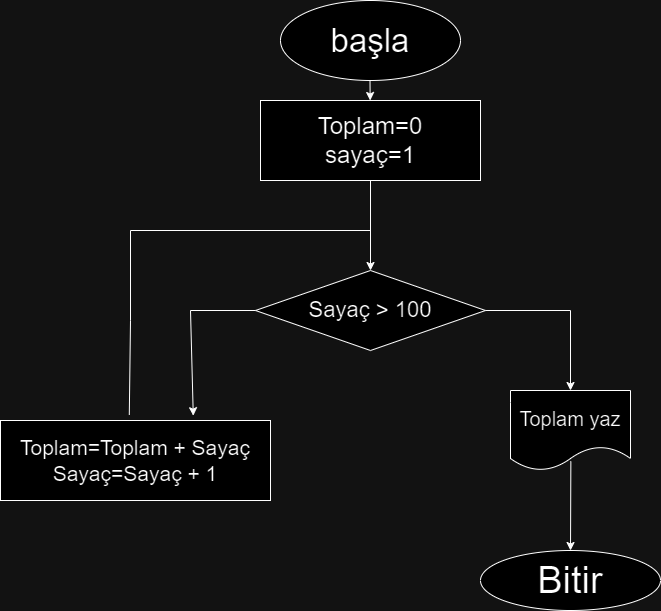

The diagram above was exported from draw.io. Its source (the exported page's mxGraphModel, read from the mxfile embedded in the PNG):
<mxGraphModel dx="1050" dy="534" grid="1" gridSize="10" guides="1" tooltips="1" connect="1" arrows="1" fold="1" page="1" pageScale="1" pageWidth="827" pageHeight="1169" math="0" shadow="0">
  <root>
    <mxCell id="0" />
    <mxCell id="1" parent="0" />
    <object label="başla" id="nXatAIaFYmrgdEayDzVY-1">
      <mxCell style="ellipse;whiteSpace=wrap;html=1;align=center;fontSize=33;" parent="1" vertex="1">
        <mxGeometry x="350" y="10" width="180" height="80" as="geometry" />
      </mxCell>
    </object>
    <mxCell id="nXatAIaFYmrgdEayDzVY-3" value="" style="endArrow=classic;html=1;rounded=0;" parent="1" target="nXatAIaFYmrgdEayDzVY-4" edge="1">
      <mxGeometry width="50" height="50" relative="1" as="geometry">
        <mxPoint x="439.5" y="90" as="sourcePoint" />
        <mxPoint x="440" y="140" as="targetPoint" />
      </mxGeometry>
    </mxCell>
    <mxCell id="nXatAIaFYmrgdEayDzVY-4" value="&lt;font style=&quot;font-size: 24px;&quot;&gt;Toplam=0&lt;br&gt;sayaç=1&lt;/font&gt;" style="rounded=0;whiteSpace=wrap;html=1;" parent="1" vertex="1">
      <mxGeometry x="330" y="110" width="220" height="80" as="geometry" />
    </mxCell>
    <mxCell id="nXatAIaFYmrgdEayDzVY-5" value="" style="endArrow=classic;html=1;rounded=0;" parent="1" edge="1">
      <mxGeometry width="50" height="50" relative="1" as="geometry">
        <mxPoint x="440" y="190" as="sourcePoint" />
        <mxPoint x="440" y="280" as="targetPoint" />
        <Array as="points" />
      </mxGeometry>
    </mxCell>
    <mxCell id="nXatAIaFYmrgdEayDzVY-6" value="&lt;font style=&quot;font-size: 22px;&quot;&gt;Sayaç &amp;gt; 100&lt;/font&gt;" style="rhombus;whiteSpace=wrap;html=1;" parent="1" vertex="1">
      <mxGeometry x="325" y="280" width="230" height="80" as="geometry" />
    </mxCell>
    <mxCell id="nXatAIaFYmrgdEayDzVY-7" value="&lt;font style=&quot;font-size: 20px;&quot;&gt;Toplam yaz&lt;/font&gt;" style="shape=document;whiteSpace=wrap;html=1;boundedLbl=1;" parent="1" vertex="1">
      <mxGeometry x="580" y="400" width="120" height="80" as="geometry" />
    </mxCell>
    <mxCell id="nXatAIaFYmrgdEayDzVY-8" value="&lt;font style=&quot;font-size: 38px;&quot;&gt;Bitir&lt;/font&gt;" style="ellipse;whiteSpace=wrap;html=1;" parent="1" vertex="1">
      <mxGeometry x="550" y="560" width="180" height="60" as="geometry" />
    </mxCell>
    <mxCell id="nXatAIaFYmrgdEayDzVY-10" value="&lt;font style=&quot;font-size: 21px;&quot;&gt;Toplam=Toplam + Sayaç&lt;br&gt;Sayaç=Sayaç + 1&lt;/font&gt;" style="rounded=0;whiteSpace=wrap;html=1;" parent="1" vertex="1">
      <mxGeometry x="70" y="430" width="270" height="80" as="geometry" />
    </mxCell>
    <mxCell id="nXatAIaFYmrgdEayDzVY-14" value="" style="endArrow=none;html=1;rounded=0;" parent="1" edge="1">
      <mxGeometry width="50" height="50" relative="1" as="geometry">
        <mxPoint x="200" y="240" as="sourcePoint" />
        <mxPoint x="440" y="240" as="targetPoint" />
      </mxGeometry>
    </mxCell>
    <mxCell id="nXatAIaFYmrgdEayDzVY-17" value="" style="endArrow=none;html=1;rounded=0;exitX=0.477;exitY=-0.07;exitDx=0;exitDy=0;exitPerimeter=0;" parent="1" source="nXatAIaFYmrgdEayDzVY-10" edge="1">
      <mxGeometry width="50" height="50" relative="1" as="geometry">
        <mxPoint x="200" y="360" as="sourcePoint" />
        <mxPoint x="200" y="240" as="targetPoint" />
        <Array as="points">
          <mxPoint x="200" y="330" />
        </Array>
      </mxGeometry>
    </mxCell>
    <mxCell id="nXatAIaFYmrgdEayDzVY-18" value="" style="endArrow=classic;html=1;rounded=0;entryX=0.714;entryY=-0.06;entryDx=0;entryDy=0;entryPerimeter=0;" parent="1" source="nXatAIaFYmrgdEayDzVY-6" target="nXatAIaFYmrgdEayDzVY-10" edge="1">
      <mxGeometry width="50" height="50" relative="1" as="geometry">
        <mxPoint x="320" y="320" as="sourcePoint" />
        <mxPoint x="280.00000000000006" y="430" as="targetPoint" />
        <Array as="points">
          <mxPoint x="260" y="320" />
        </Array>
      </mxGeometry>
    </mxCell>
    <mxCell id="nXatAIaFYmrgdEayDzVY-19" value="" style="endArrow=classic;html=1;rounded=0;entryX=0.5;entryY=0;entryDx=0;entryDy=0;exitX=1;exitY=0.5;exitDx=0;exitDy=0;" parent="1" source="nXatAIaFYmrgdEayDzVY-6" target="nXatAIaFYmrgdEayDzVY-7" edge="1">
      <mxGeometry width="50" height="50" relative="1" as="geometry">
        <mxPoint x="580" y="370" as="sourcePoint" />
        <mxPoint x="630" y="320" as="targetPoint" />
        <Array as="points">
          <mxPoint x="640" y="320" />
        </Array>
      </mxGeometry>
    </mxCell>
    <mxCell id="nXatAIaFYmrgdEayDzVY-20" value="" style="endArrow=classic;html=1;rounded=0;entryX=0.5;entryY=0;entryDx=0;entryDy=0;exitX=0.503;exitY=0.885;exitDx=0;exitDy=0;exitPerimeter=0;" parent="1" source="nXatAIaFYmrgdEayDzVY-7" target="nXatAIaFYmrgdEayDzVY-8" edge="1">
      <mxGeometry width="50" height="50" relative="1" as="geometry">
        <mxPoint x="640" y="500" as="sourcePoint" />
        <mxPoint x="680" y="490" as="targetPoint" />
      </mxGeometry>
    </mxCell>
  </root>
</mxGraphModel>